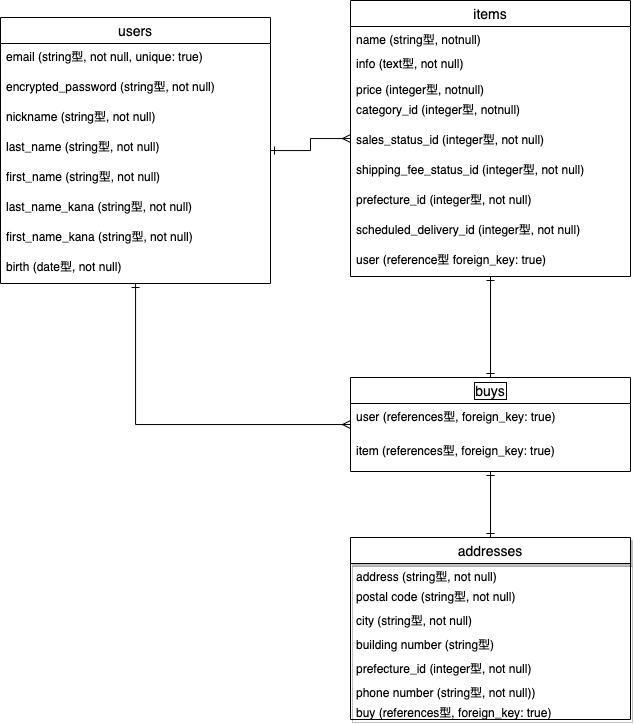

The diagram above was exported from draw.io. Its source (the exported page's mxGraphModel, read from the mxfile embedded in the PNG):
<mxGraphModel dx="1202" dy="716" grid="1" gridSize="10" guides="1" tooltips="1" connect="1" arrows="1" fold="1" page="1" pageScale="1" pageWidth="850" pageHeight="1100" math="0" shadow="0">
  <root>
    <mxCell id="0" />
    <mxCell id="1" parent="0" />
    <mxCell id="6" value="users" style="swimlane;fontStyle=0;childLayout=stackLayout;horizontal=1;startSize=26;horizontalStack=0;resizeParent=1;resizeParentMax=0;resizeLast=0;collapsible=1;marginBottom=0;align=center;fontSize=14;" parent="1" vertex="1">
      <mxGeometry x="-310" y="200" width="270" height="266" as="geometry" />
    </mxCell>
    <mxCell id="8" value="email (string型, not null, unique: true)" style="text;strokeColor=none;fillColor=none;spacingLeft=4;spacingRight=4;overflow=hidden;rotatable=0;points=[[0,0.5],[1,0.5]];portConstraint=eastwest;fontSize=12;" parent="6" vertex="1">
      <mxGeometry y="26" width="270" height="30" as="geometry" />
    </mxCell>
    <mxCell id="9" value="encrypted_password (string型, not null)" style="text;strokeColor=none;fillColor=none;spacingLeft=4;spacingRight=4;overflow=hidden;rotatable=0;points=[[0,0.5],[1,0.5]];portConstraint=eastwest;fontSize=12;" parent="6" vertex="1">
      <mxGeometry y="56" width="270" height="30" as="geometry" />
    </mxCell>
    <mxCell id="7" value="nickname (string型, not null)" style="text;strokeColor=none;fillColor=none;spacingLeft=4;spacingRight=4;overflow=hidden;rotatable=0;points=[[0,0.5],[1,0.5]];portConstraint=eastwest;fontSize=12;" parent="6" vertex="1">
      <mxGeometry y="86" width="270" height="30" as="geometry" />
    </mxCell>
    <mxCell id="32" value="last_name (string型, not null)" style="text;strokeColor=none;fillColor=none;spacingLeft=4;spacingRight=4;overflow=hidden;rotatable=0;points=[[0,0.5],[1,0.5]];portConstraint=eastwest;fontSize=12;" parent="6" vertex="1">
      <mxGeometry y="116" width="270" height="30" as="geometry" />
    </mxCell>
    <mxCell id="33" value="first_name (string型, not null)" style="text;strokeColor=none;fillColor=none;spacingLeft=4;spacingRight=4;overflow=hidden;rotatable=0;points=[[0,0.5],[1,0.5]];portConstraint=eastwest;fontSize=12;" parent="6" vertex="1">
      <mxGeometry y="146" width="270" height="30" as="geometry" />
    </mxCell>
    <mxCell id="34" value="last_name_kana (string型, not null)" style="text;strokeColor=none;fillColor=none;spacingLeft=4;spacingRight=4;overflow=hidden;rotatable=0;points=[[0,0.5],[1,0.5]];portConstraint=eastwest;fontSize=12;" parent="6" vertex="1">
      <mxGeometry y="176" width="270" height="30" as="geometry" />
    </mxCell>
    <mxCell id="35" value="first_name_kana (string型, not null)" style="text;strokeColor=none;fillColor=none;spacingLeft=4;spacingRight=4;overflow=hidden;rotatable=0;points=[[0,0.5],[1,0.5]];portConstraint=eastwest;fontSize=12;" parent="6" vertex="1">
      <mxGeometry y="206" width="270" height="30" as="geometry" />
    </mxCell>
    <mxCell id="36" value="birth (date型, not null)" style="text;strokeColor=none;fillColor=none;spacingLeft=4;spacingRight=4;overflow=hidden;rotatable=0;points=[[0,0.5],[1,0.5]];portConstraint=eastwest;fontSize=12;" parent="6" vertex="1">
      <mxGeometry y="236" width="270" height="30" as="geometry" />
    </mxCell>
    <mxCell id="10" value="items" style="swimlane;fontStyle=0;childLayout=stackLayout;horizontal=1;startSize=26;horizontalStack=0;resizeParent=1;resizeParentMax=0;resizeLast=0;collapsible=1;marginBottom=0;align=center;fontSize=14;" parent="1" vertex="1">
      <mxGeometry x="40" y="183" width="280" height="276" as="geometry" />
    </mxCell>
    <mxCell id="11" value="name (string型, notnull)" style="text;strokeColor=none;fillColor=none;spacingLeft=4;spacingRight=4;overflow=hidden;rotatable=0;points=[[0,0.5],[1,0.5]];portConstraint=eastwest;fontSize=12;" parent="10" vertex="1">
      <mxGeometry y="26" width="280" height="24" as="geometry" />
    </mxCell>
    <mxCell id="50" value="info (text型, not null)" style="text;strokeColor=none;fillColor=none;spacingLeft=4;spacingRight=4;overflow=hidden;rotatable=0;points=[[0,0.5],[1,0.5]];portConstraint=eastwest;fontSize=12;" parent="10" vertex="1">
      <mxGeometry y="50" width="280" height="26" as="geometry" />
    </mxCell>
    <mxCell id="13" value="price (integer型, notnull)" style="text;strokeColor=none;fillColor=none;spacingLeft=4;spacingRight=4;overflow=hidden;rotatable=0;points=[[0,0.5],[1,0.5]];portConstraint=eastwest;fontSize=12;" parent="10" vertex="1">
      <mxGeometry y="76" width="280" height="20" as="geometry" />
    </mxCell>
    <mxCell id="12" value="category_id (integer型, notnull)" style="text;strokeColor=none;fillColor=none;spacingLeft=4;spacingRight=4;overflow=hidden;rotatable=0;points=[[0,0.5],[1,0.5]];portConstraint=eastwest;fontSize=12;" parent="10" vertex="1">
      <mxGeometry y="96" width="280" height="30" as="geometry" />
    </mxCell>
    <mxCell id="51" value="sales_status_id (integer型, not null)" style="text;strokeColor=none;fillColor=none;spacingLeft=4;spacingRight=4;overflow=hidden;rotatable=0;points=[[0,0.5],[1,0.5]];portConstraint=eastwest;fontSize=12;" parent="10" vertex="1">
      <mxGeometry y="126" width="280" height="30" as="geometry" />
    </mxCell>
    <mxCell id="52" value="shipping_fee_status_id (integer型, not null)" style="text;strokeColor=none;fillColor=none;spacingLeft=4;spacingRight=4;overflow=hidden;rotatable=0;points=[[0,0.5],[1,0.5]];portConstraint=eastwest;fontSize=12;" parent="10" vertex="1">
      <mxGeometry y="156" width="280" height="30" as="geometry" />
    </mxCell>
    <mxCell id="53" value="prefecture_id (integer型, not null)" style="text;strokeColor=none;fillColor=none;spacingLeft=4;spacingRight=4;overflow=hidden;rotatable=0;points=[[0,0.5],[1,0.5]];portConstraint=eastwest;fontSize=12;" parent="10" vertex="1">
      <mxGeometry y="186" width="280" height="30" as="geometry" />
    </mxCell>
    <mxCell id="54" value="scheduled_delivery_id (integer型, not null)" style="text;strokeColor=none;fillColor=none;spacingLeft=4;spacingRight=4;overflow=hidden;rotatable=0;points=[[0,0.5],[1,0.5]];portConstraint=eastwest;fontSize=12;" parent="10" vertex="1">
      <mxGeometry y="216" width="280" height="30" as="geometry" />
    </mxCell>
    <mxCell id="15" value="user (reference型 foreign_key: true)" style="text;strokeColor=none;fillColor=none;spacingLeft=4;spacingRight=4;overflow=hidden;rotatable=0;points=[[0,0.5],[1,0.5]];portConstraint=eastwest;fontSize=12;" parent="10" vertex="1">
      <mxGeometry y="246" width="280" height="30" as="geometry" />
    </mxCell>
    <mxCell id="14" style="edgeStyle=orthogonalEdgeStyle;rounded=0;orthogonalLoop=1;jettySize=auto;html=1;startArrow=ERone;startFill=0;endArrow=ERmany;endFill=0;" parent="1" source="6" target="10" edge="1">
      <mxGeometry relative="1" as="geometry">
        <mxPoint x="-159" y="345" as="sourcePoint" />
      </mxGeometry>
    </mxCell>
    <mxCell id="18" style="edgeStyle=orthogonalEdgeStyle;rounded=0;orthogonalLoop=1;jettySize=auto;html=1;startArrow=ERmany;startFill=0;endArrow=ERone;endFill=0;" parent="1" source="20" target="6" edge="1">
      <mxGeometry relative="1" as="geometry">
        <mxPoint x="-80" y="551" as="sourcePoint" />
      </mxGeometry>
    </mxCell>
    <mxCell id="19" style="edgeStyle=orthogonalEdgeStyle;rounded=0;orthogonalLoop=1;jettySize=auto;html=1;startArrow=ERone;startFill=0;endArrow=ERone;endFill=0;" parent="1" source="20" target="10" edge="1">
      <mxGeometry relative="1" as="geometry">
        <mxPoint x="80" y="551" as="sourcePoint" />
      </mxGeometry>
    </mxCell>
    <mxCell id="31" style="edgeStyle=orthogonalEdgeStyle;rounded=0;orthogonalLoop=1;jettySize=auto;html=1;startArrow=ERone;startFill=0;endArrow=ERone;endFill=0;exitX=0.5;exitY=0;exitDx=0;exitDy=0;" parent="1" source="24" target="20" edge="1">
      <mxGeometry relative="1" as="geometry">
        <mxPoint x="-300" y="397" as="targetPoint" />
      </mxGeometry>
    </mxCell>
    <mxCell id="24" value="addresses" style="swimlane;fontStyle=0;childLayout=stackLayout;horizontal=1;startSize=26;horizontalStack=0;resizeParent=1;resizeParentMax=0;resizeLast=0;collapsible=1;marginBottom=0;align=center;fontSize=14;shadow=1;" parent="1" vertex="1">
      <mxGeometry x="40" y="720" width="280" height="182" as="geometry" />
    </mxCell>
    <mxCell id="26" value="address (string型, not null)" style="text;strokeColor=none;fillColor=none;spacingLeft=4;spacingRight=4;overflow=hidden;rotatable=0;points=[[0,0.5],[1,0.5]];portConstraint=eastwest;fontSize=12;" parent="24" vertex="1">
      <mxGeometry y="26" width="280" height="20" as="geometry" />
    </mxCell>
    <mxCell id="25" value="postal code (string型, not null)" style="text;strokeColor=none;fillColor=none;spacingLeft=4;spacingRight=4;overflow=hidden;rotatable=0;points=[[0,0.5],[1,0.5]];portConstraint=eastwest;fontSize=12;" parent="24" vertex="1">
      <mxGeometry y="46" width="280" height="24" as="geometry" />
    </mxCell>
    <mxCell id="60" value="city (string型, not null)" style="text;strokeColor=none;fillColor=none;spacingLeft=4;spacingRight=4;overflow=hidden;rotatable=0;points=[[0,0.5],[1,0.5]];portConstraint=eastwest;fontSize=12;" vertex="1" parent="24">
      <mxGeometry y="70" width="280" height="24" as="geometry" />
    </mxCell>
    <mxCell id="61" value="building number (string型)" style="text;strokeColor=none;fillColor=none;spacingLeft=4;spacingRight=4;overflow=hidden;rotatable=0;points=[[0,0.5],[1,0.5]];portConstraint=eastwest;fontSize=12;" vertex="1" parent="24">
      <mxGeometry y="94" width="280" height="24" as="geometry" />
    </mxCell>
    <mxCell id="59" value="prefecture_id (integer型, not null)" style="text;strokeColor=none;fillColor=none;spacingLeft=4;spacingRight=4;overflow=hidden;rotatable=0;points=[[0,0.5],[1,0.5]];portConstraint=eastwest;fontSize=12;" vertex="1" parent="24">
      <mxGeometry y="118" width="280" height="24" as="geometry" />
    </mxCell>
    <mxCell id="27" value="phone number (string型, not null))" style="text;strokeColor=none;fillColor=none;spacingLeft=4;spacingRight=4;overflow=hidden;rotatable=0;points=[[0,0.5],[1,0.5]];portConstraint=eastwest;fontSize=12;" parent="24" vertex="1">
      <mxGeometry y="142" width="280" height="20" as="geometry" />
    </mxCell>
    <mxCell id="63" value="buy (references型, foreign_key: true)" style="text;strokeColor=none;fillColor=none;spacingLeft=4;spacingRight=4;overflow=hidden;rotatable=0;points=[[0,0.5],[1,0.5]];portConstraint=eastwest;fontSize=12;" vertex="1" parent="24">
      <mxGeometry y="162" width="280" height="20" as="geometry" />
    </mxCell>
    <mxCell id="20" value="buys" style="swimlane;fontStyle=0;childLayout=stackLayout;horizontal=1;startSize=26;horizontalStack=0;resizeParent=1;resizeParentMax=0;resizeLast=0;collapsible=1;marginBottom=0;align=center;fontSize=14;labelBorderColor=#000000;" parent="1" vertex="1">
      <mxGeometry x="40" y="560" width="280" height="94" as="geometry" />
    </mxCell>
    <mxCell id="28" value="user (references型, foreign_key: true)" style="text;strokeColor=none;fillColor=none;spacingLeft=4;spacingRight=4;overflow=hidden;rotatable=0;points=[[0,0.5],[1,0.5]];portConstraint=eastwest;fontSize=12;" parent="20" vertex="1">
      <mxGeometry y="26" width="280" height="34" as="geometry" />
    </mxCell>
    <mxCell id="29" value="item (references型, foreign_key: true)" style="text;strokeColor=none;fillColor=none;spacingLeft=4;spacingRight=4;overflow=hidden;rotatable=0;points=[[0,0.5],[1,0.5]];portConstraint=eastwest;fontSize=12;" parent="20" vertex="1">
      <mxGeometry y="60" width="280" height="34" as="geometry" />
    </mxCell>
  </root>
</mxGraphModel>